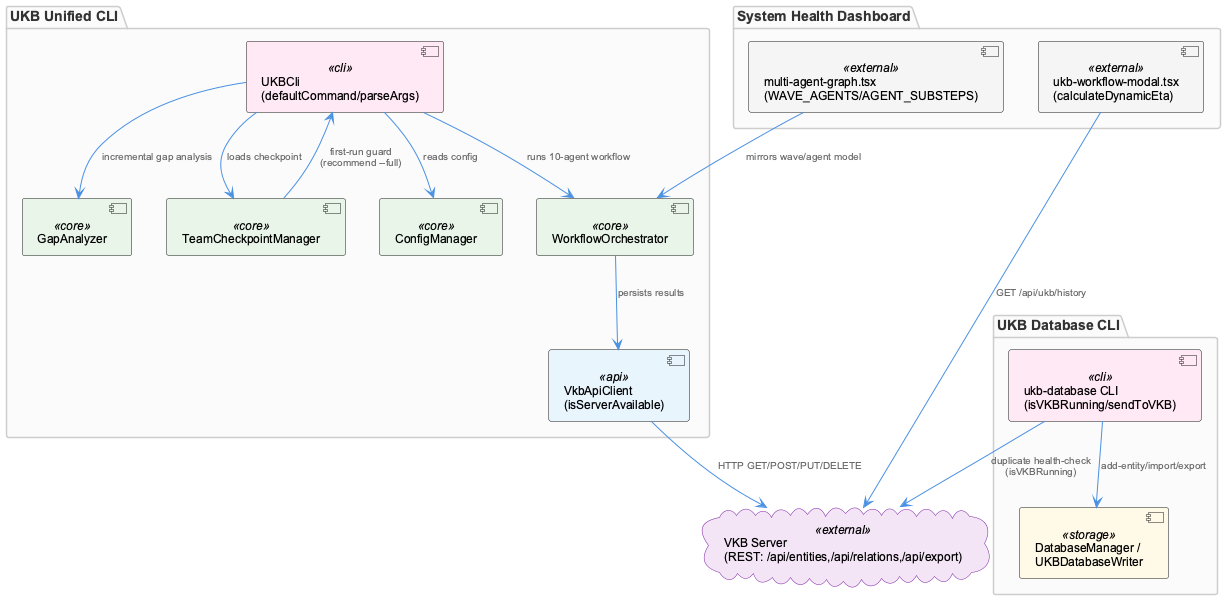

The diagram above was rendered by PlantUML. Its source (embedded in the PNG):
@startuml
!include /Users/Q284340/Agentic/coding/docs/puml/_standard-style.puml

package "UKB Unified CLI" {
  component "UKBCli\n(defaultCommand/parseArgs)" as cli <<cli>>
  component "TeamCheckpointManager" as checkpoint <<core>>
  component "GapAnalyzer" as gap <<core>>
  component "ConfigManager" as config <<core>>
  component "WorkflowOrchestrator" as orchestrator <<core>>
  component "VkbApiClient\n(isServerAvailable)" as vkbclient <<api>>
}

package "UKB Database CLI" {
  component "ukb-database CLI\n(isVKBRunning/sendToVKB)" as dbcli <<cli>>
  component "DatabaseManager /\nUKBDatabaseWriter" as dbwriter <<storage>>
}

cloud "VKB Server\n(REST: /api/entities,/api/relations,/api/export)" as vkb <<external>>

package "System Health Dashboard" {
  component "ukb-workflow-modal.tsx\n(calculateDynamicEta)" as modal <<external>>
  component "multi-agent-graph.tsx\n(WAVE_AGENTS/AGENT_SUBSTEPS)" as graph <<external>>
}

cli --> checkpoint : "loads checkpoint"
checkpoint --> cli : "first-run guard\n(recommend --full)"
cli --> gap : "incremental gap analysis"
cli --> config : "reads config"
cli --> orchestrator : "runs 10-agent workflow"
orchestrator --> vkbclient : "persists results"
vkbclient --> vkb : "HTTP GET/POST/PUT/DELETE"

dbcli --> dbwriter : "add-entity/import/export"
dbcli --> vkb : "duplicate health-check\n(isVKBRunning)"

modal --> vkb : "GET /api/ukb/history"
graph --> orchestrator : "mirrors wave/agent model"

@enduml